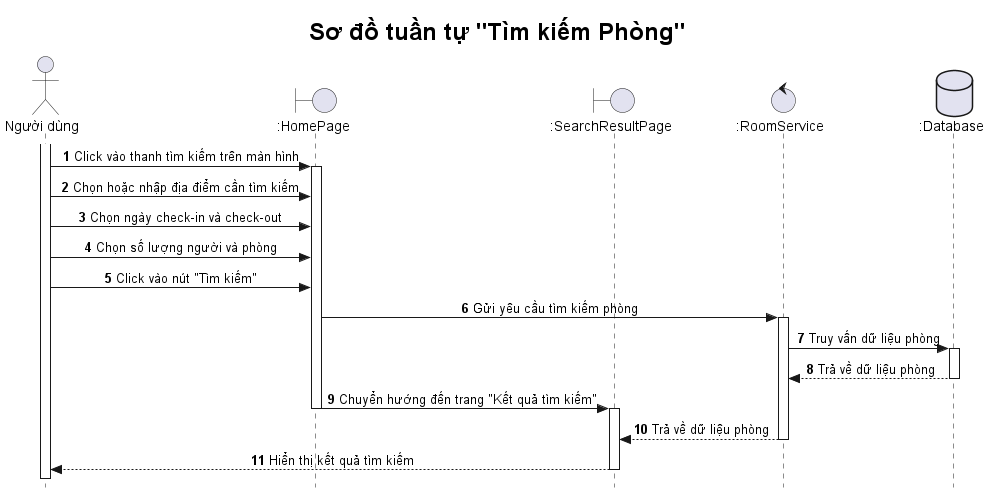

The diagram above was rendered by PlantUML. Its source (embedded in the PNG):
@startuml

title <size: 24> Sơ đồ tuần tự "Tìm kiếm Phòng" </size>

skinparam style strictuml
skinparam SequenceMessageAlignment center

autonumber

actor "Người dùng" as U
boundary ":HomePage" as HP  
boundary ":SearchResultPage" as SRP  
control ":RoomService" as RS
database ":Database" as DB  

activate U
U -> HP: Click vào thanh tìm kiếm trên màn hình
activate HP
U -> HP: Chọn hoặc nhập địa điểm cần tìm kiếm
U -> HP: Chọn ngày check-in và check-out
U -> HP: Chọn số lượng người và phòng
U -> HP: Click vào nút "Tìm kiếm"

HP -> RS: Gửi yêu cầu tìm kiếm phòng
activate RS
RS -> DB: Truy vấn dữ liệu phòng
activate DB
DB --> RS: Trả về dữ liệu phòng
deactivate DB
HP -> SRP: Chuyển hướng đến trang "Kết quả tìm kiếm"
deactivate HP
activate SRP

RS --> SRP: Trả về dữ liệu phòng
deactivate RS
SRP --> U: Hiển thị kết quả tìm kiếm
deactivate SRP

@enduml